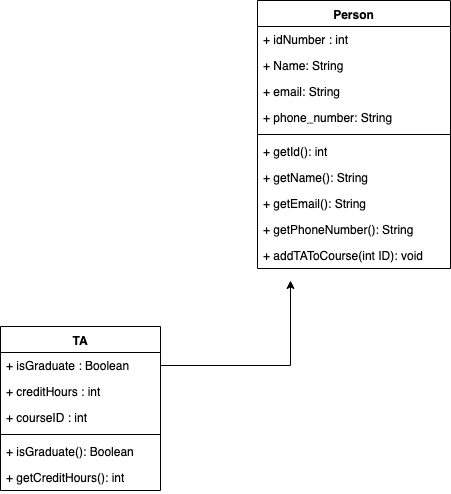

The diagram above was exported from draw.io. Its source (the exported page's mxGraphModel, read from the mxfile embedded in the PNG):
<mxGraphModel dx="932" dy="609" grid="1" gridSize="10" guides="1" tooltips="1" connect="1" arrows="1" fold="1" page="1" pageScale="1" pageWidth="850" pageHeight="1100" math="0" shadow="0">
  <root>
    <mxCell id="0" />
    <mxCell id="1" parent="0" />
    <mxCell id="Q7Ck1i1EMiCVyz2jx9Aa-12" value="Person" style="swimlane;fontStyle=1;align=center;verticalAlign=top;childLayout=stackLayout;horizontal=1;startSize=26;horizontalStack=0;resizeParent=1;resizeParentMax=0;resizeLast=0;collapsible=1;marginBottom=0;" vertex="1" parent="1">
      <mxGeometry x="417" y="60" width="193" height="268" as="geometry" />
    </mxCell>
    <mxCell id="Q7Ck1i1EMiCVyz2jx9Aa-13" value="+ idNumber : int" style="text;strokeColor=none;fillColor=none;align=left;verticalAlign=top;spacingLeft=4;spacingRight=4;overflow=hidden;rotatable=0;points=[[0,0.5],[1,0.5]];portConstraint=eastwest;" vertex="1" parent="Q7Ck1i1EMiCVyz2jx9Aa-12">
      <mxGeometry y="26" width="193" height="26" as="geometry" />
    </mxCell>
    <mxCell id="Q7Ck1i1EMiCVyz2jx9Aa-16" value="+ Name: String " style="text;strokeColor=none;fillColor=none;align=left;verticalAlign=top;spacingLeft=4;spacingRight=4;overflow=hidden;rotatable=0;points=[[0,0.5],[1,0.5]];portConstraint=eastwest;" vertex="1" parent="Q7Ck1i1EMiCVyz2jx9Aa-12">
      <mxGeometry y="52" width="193" height="26" as="geometry" />
    </mxCell>
    <mxCell id="Q7Ck1i1EMiCVyz2jx9Aa-17" value="+ email: String" style="text;strokeColor=none;fillColor=none;align=left;verticalAlign=top;spacingLeft=4;spacingRight=4;overflow=hidden;rotatable=0;points=[[0,0.5],[1,0.5]];portConstraint=eastwest;" vertex="1" parent="Q7Ck1i1EMiCVyz2jx9Aa-12">
      <mxGeometry y="78" width="193" height="26" as="geometry" />
    </mxCell>
    <mxCell id="Q7Ck1i1EMiCVyz2jx9Aa-18" value="+ phone_number: String" style="text;strokeColor=none;fillColor=none;align=left;verticalAlign=top;spacingLeft=4;spacingRight=4;overflow=hidden;rotatable=0;points=[[0,0.5],[1,0.5]];portConstraint=eastwest;" vertex="1" parent="Q7Ck1i1EMiCVyz2jx9Aa-12">
      <mxGeometry y="104" width="193" height="26" as="geometry" />
    </mxCell>
    <mxCell id="Q7Ck1i1EMiCVyz2jx9Aa-14" value="" style="line;strokeWidth=1;fillColor=none;align=left;verticalAlign=middle;spacingTop=-1;spacingLeft=3;spacingRight=3;rotatable=0;labelPosition=right;points=[];portConstraint=eastwest;" vertex="1" parent="Q7Ck1i1EMiCVyz2jx9Aa-12">
      <mxGeometry y="130" width="193" height="8" as="geometry" />
    </mxCell>
    <mxCell id="Q7Ck1i1EMiCVyz2jx9Aa-15" value="+ getId(): int" style="text;strokeColor=none;fillColor=none;align=left;verticalAlign=top;spacingLeft=4;spacingRight=4;overflow=hidden;rotatable=0;points=[[0,0.5],[1,0.5]];portConstraint=eastwest;" vertex="1" parent="Q7Ck1i1EMiCVyz2jx9Aa-12">
      <mxGeometry y="138" width="193" height="26" as="geometry" />
    </mxCell>
    <mxCell id="Q7Ck1i1EMiCVyz2jx9Aa-19" value="+ getName(): String" style="text;strokeColor=none;fillColor=none;align=left;verticalAlign=top;spacingLeft=4;spacingRight=4;overflow=hidden;rotatable=0;points=[[0,0.5],[1,0.5]];portConstraint=eastwest;" vertex="1" parent="Q7Ck1i1EMiCVyz2jx9Aa-12">
      <mxGeometry y="164" width="193" height="26" as="geometry" />
    </mxCell>
    <mxCell id="Q7Ck1i1EMiCVyz2jx9Aa-20" value="+ getEmail(): String" style="text;strokeColor=none;fillColor=none;align=left;verticalAlign=top;spacingLeft=4;spacingRight=4;overflow=hidden;rotatable=0;points=[[0,0.5],[1,0.5]];portConstraint=eastwest;" vertex="1" parent="Q7Ck1i1EMiCVyz2jx9Aa-12">
      <mxGeometry y="190" width="193" height="26" as="geometry" />
    </mxCell>
    <mxCell id="Q7Ck1i1EMiCVyz2jx9Aa-21" value="+ getPhoneNumber(): String" style="text;strokeColor=none;fillColor=none;align=left;verticalAlign=top;spacingLeft=4;spacingRight=4;overflow=hidden;rotatable=0;points=[[0,0.5],[1,0.5]];portConstraint=eastwest;" vertex="1" parent="Q7Ck1i1EMiCVyz2jx9Aa-12">
      <mxGeometry y="216" width="193" height="26" as="geometry" />
    </mxCell>
    <mxCell id="Q7Ck1i1EMiCVyz2jx9Aa-29" value="+ addTAToCourse(int ID): void" style="text;strokeColor=none;fillColor=none;align=left;verticalAlign=top;spacingLeft=4;spacingRight=4;overflow=hidden;rotatable=0;points=[[0,0.5],[1,0.5]];portConstraint=eastwest;" vertex="1" parent="Q7Ck1i1EMiCVyz2jx9Aa-12">
      <mxGeometry y="242" width="193" height="26" as="geometry" />
    </mxCell>
    <mxCell id="Q7Ck1i1EMiCVyz2jx9Aa-22" value="TA" style="swimlane;fontStyle=1;align=center;verticalAlign=top;childLayout=stackLayout;horizontal=1;startSize=26;horizontalStack=0;resizeParent=1;resizeParentMax=0;resizeLast=0;collapsible=1;marginBottom=0;" vertex="1" parent="1">
      <mxGeometry x="160" y="386" width="160" height="164" as="geometry" />
    </mxCell>
    <mxCell id="Q7Ck1i1EMiCVyz2jx9Aa-23" value="+ isGraduate : Boolean" style="text;strokeColor=none;fillColor=none;align=left;verticalAlign=top;spacingLeft=4;spacingRight=4;overflow=hidden;rotatable=0;points=[[0,0.5],[1,0.5]];portConstraint=eastwest;" vertex="1" parent="Q7Ck1i1EMiCVyz2jx9Aa-22">
      <mxGeometry y="26" width="160" height="26" as="geometry" />
    </mxCell>
    <mxCell id="Q7Ck1i1EMiCVyz2jx9Aa-26" value="+ creditHours : int" style="text;strokeColor=none;fillColor=none;align=left;verticalAlign=top;spacingLeft=4;spacingRight=4;overflow=hidden;rotatable=0;points=[[0,0.5],[1,0.5]];portConstraint=eastwest;" vertex="1" parent="Q7Ck1i1EMiCVyz2jx9Aa-22">
      <mxGeometry y="52" width="160" height="26" as="geometry" />
    </mxCell>
    <mxCell id="Q7Ck1i1EMiCVyz2jx9Aa-31" value="+ courseID : int" style="text;strokeColor=none;fillColor=none;align=left;verticalAlign=top;spacingLeft=4;spacingRight=4;overflow=hidden;rotatable=0;points=[[0,0.5],[1,0.5]];portConstraint=eastwest;" vertex="1" parent="Q7Ck1i1EMiCVyz2jx9Aa-22">
      <mxGeometry y="78" width="160" height="26" as="geometry" />
    </mxCell>
    <mxCell id="Q7Ck1i1EMiCVyz2jx9Aa-24" value="" style="line;strokeWidth=1;fillColor=none;align=left;verticalAlign=middle;spacingTop=-1;spacingLeft=3;spacingRight=3;rotatable=0;labelPosition=right;points=[];portConstraint=eastwest;" vertex="1" parent="Q7Ck1i1EMiCVyz2jx9Aa-22">
      <mxGeometry y="104" width="160" height="8" as="geometry" />
    </mxCell>
    <mxCell id="Q7Ck1i1EMiCVyz2jx9Aa-25" value="+ isGraduate(): Boolean" style="text;strokeColor=none;fillColor=none;align=left;verticalAlign=top;spacingLeft=4;spacingRight=4;overflow=hidden;rotatable=0;points=[[0,0.5],[1,0.5]];portConstraint=eastwest;" vertex="1" parent="Q7Ck1i1EMiCVyz2jx9Aa-22">
      <mxGeometry y="112" width="160" height="26" as="geometry" />
    </mxCell>
    <mxCell id="Q7Ck1i1EMiCVyz2jx9Aa-27" value="+ getCreditHours(): int" style="text;strokeColor=none;fillColor=none;align=left;verticalAlign=top;spacingLeft=4;spacingRight=4;overflow=hidden;rotatable=0;points=[[0,0.5],[1,0.5]];portConstraint=eastwest;" vertex="1" parent="Q7Ck1i1EMiCVyz2jx9Aa-22">
      <mxGeometry y="138" width="160" height="26" as="geometry" />
    </mxCell>
    <mxCell id="Q7Ck1i1EMiCVyz2jx9Aa-30" style="edgeStyle=orthogonalEdgeStyle;rounded=0;orthogonalLoop=1;jettySize=auto;html=1;exitX=1;exitY=0.5;exitDx=0;exitDy=0;" edge="1" parent="1" source="Q7Ck1i1EMiCVyz2jx9Aa-23">
      <mxGeometry relative="1" as="geometry">
        <mxPoint x="450" y="340" as="targetPoint" />
      </mxGeometry>
    </mxCell>
  </root>
</mxGraphModel>